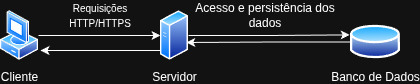

The diagram above was exported from draw.io. Its source (the exported page's mxGraphModel, read from the mxfile embedded in the PNG):
<mxGraphModel dx="570" dy="330" grid="1" gridSize="10" guides="1" tooltips="1" connect="1" arrows="1" fold="1" page="1" pageScale="1" pageWidth="827" pageHeight="1169" math="0" shadow="0">
  <root>
    <mxCell id="0" />
    <mxCell id="1" parent="0" />
    <mxCell id="XGMP8KD6b7o2LPK5MpHS-4" edge="1" parent="1" source="XGMP8KD6b7o2LPK5MpHS-1" style="edgeStyle=orthogonalEdgeStyle;rounded=0;orthogonalLoop=1;jettySize=auto;html=1;entryX=0;entryY=0.5;entryDx=0;entryDy=0;" target="XGMP8KD6b7o2LPK5MpHS-2">
      <mxGeometry relative="1" as="geometry" />
    </mxCell>
    <mxCell id="XGMP8KD6b7o2LPK5MpHS-1" parent="1" style="image;aspect=fixed;perimeter=ellipsePerimeter;html=1;align=center;shadow=0;dashed=0;spacingTop=3;image=img/lib/active_directory/vista_client.svg;" value="Cliente" vertex="1">
      <mxGeometry height="50" width="38" x="210" y="300" as="geometry" />
    </mxCell>
    <mxCell id="XGMP8KD6b7o2LPK5MpHS-5" edge="1" parent="1" source="XGMP8KD6b7o2LPK5MpHS-2" style="edgeStyle=orthogonalEdgeStyle;rounded=0;orthogonalLoop=1;jettySize=auto;html=1;">
      <mxGeometry relative="1" as="geometry">
        <Array as="points">
          <mxPoint x="390" y="340" />
          <mxPoint x="390" y="340" />
        </Array>
        <mxPoint x="250" y="340" as="targetPoint" />
      </mxGeometry>
    </mxCell>
    <mxCell id="XGMP8KD6b7o2LPK5MpHS-2" parent="1" style="image;aspect=fixed;perimeter=ellipsePerimeter;html=1;align=center;shadow=0;dashed=0;spacingTop=3;image=img/lib/active_directory/generic_server.svg;" value="Servidor" vertex="1">
      <mxGeometry height="50" width="28.000000000000004" x="370" y="300" as="geometry" />
    </mxCell>
    <mxCell id="XGMP8KD6b7o2LPK5MpHS-3" parent="1" style="image;aspect=fixed;perimeter=ellipsePerimeter;html=1;align=center;shadow=0;dashed=0;spacingTop=3;image=img/lib/active_directory/database.svg;" value="Banco de Dados" vertex="1">
      <mxGeometry height="37" width="50" x="560" y="313" as="geometry" />
    </mxCell>
    <mxCell id="XGMP8KD6b7o2LPK5MpHS-6" parent="1" style="text;html=1;whiteSpace=wrap;strokeColor=none;fillColor=none;align=center;verticalAlign=middle;rounded=0;" value="&lt;font style=&quot;font-size: 10px;&quot;&gt;Requisições HTTP/HTTPS&lt;/font&gt;" vertex="1">
      <mxGeometry height="30" width="80" x="270" y="290" as="geometry" />
    </mxCell>
    <mxCell id="XGMP8KD6b7o2LPK5MpHS-7" edge="1" parent="1" source="XGMP8KD6b7o2LPK5MpHS-2" style="edgeStyle=orthogonalEdgeStyle;rounded=0;orthogonalLoop=1;jettySize=auto;html=1;entryX=-0.016;entryY=0.308;entryDx=0;entryDy=0;entryPerimeter=0;" target="XGMP8KD6b7o2LPK5MpHS-3">
      <mxGeometry relative="1" as="geometry" />
    </mxCell>
    <mxCell id="XGMP8KD6b7o2LPK5MpHS-8" edge="1" parent="1" source="XGMP8KD6b7o2LPK5MpHS-3" style="edgeStyle=orthogonalEdgeStyle;rounded=0;orthogonalLoop=1;jettySize=auto;html=1;entryX=0.918;entryY=0.64;entryDx=0;entryDy=0;entryPerimeter=0;" target="XGMP8KD6b7o2LPK5MpHS-2">
      <mxGeometry relative="1" as="geometry" />
    </mxCell>
    <mxCell id="XGMP8KD6b7o2LPK5MpHS-9" parent="1" style="text;html=1;whiteSpace=wrap;strokeColor=none;fillColor=none;align=center;verticalAlign=middle;rounded=0;" value="Acesso e persistência dos dados" vertex="1">
      <mxGeometry height="30" width="171.5" x="388.5" y="290" as="geometry" />
    </mxCell>
  </root>
</mxGraphModel>